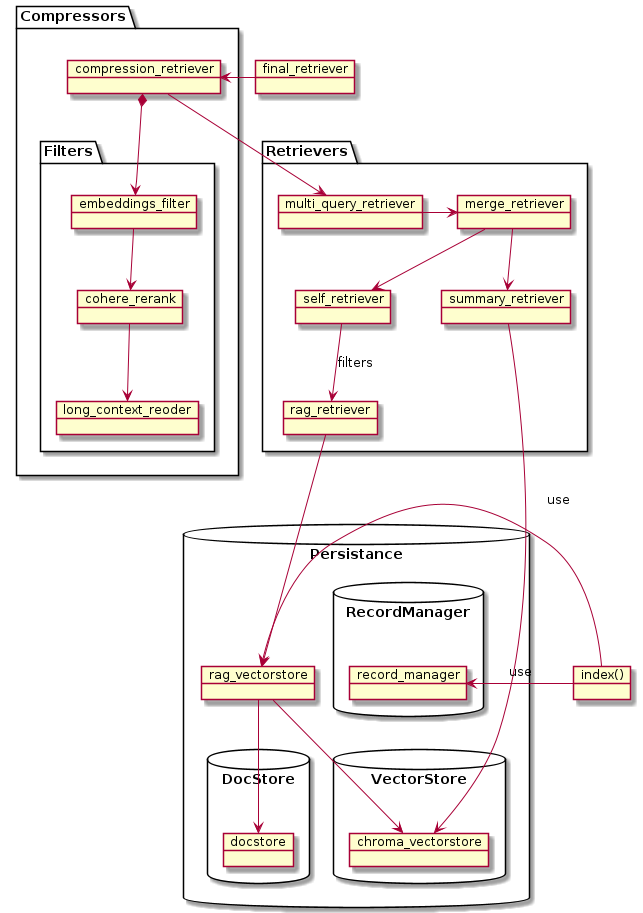

The diagram above was rendered by PlantUML. Its source (embedded in the PNG):
@startuml


database "Persistance" {
    object rag_vectorstore
    database "VectorStore"{
        object chroma_vectorstore
    }
    database "DocStore" {
        object docstore
    }

    database "RecordManager" {
        object record_manager
    }
}

package "Retrievers" {
    object rag_retriever
    object multi_query_retriever
    object merge_retriever
    object self_retriever
    object summary_retriever

    summary_retriever --> chroma_vectorstore
    rag_vectorstore --> chroma_vectorstore
    self_retriever --> rag_retriever : "filters"
    rag_retriever --> rag_vectorstore
    rag_vectorstore --> docstore
    merge_retriever --> summary_retriever
    merge_retriever --> self_retriever
    multi_query_retriever -> merge_retriever
}

package "Compressors" {

    object compression_retriever

    package "Filters" {
        object cohere_rerank
        object embeddings_filter
        object long_context_reoder
    }
    compression_retriever *--> embeddings_filter
    compression_retriever --> multi_query_retriever
    embeddings_filter --> cohere_rerank
    cohere_rerank --> long_context_reoder
}
object final_retriever
final_retriever -> compression_retriever


object "index()" as index
rag_vectorstore <- index : use
record_manager <- index : use

@enduml